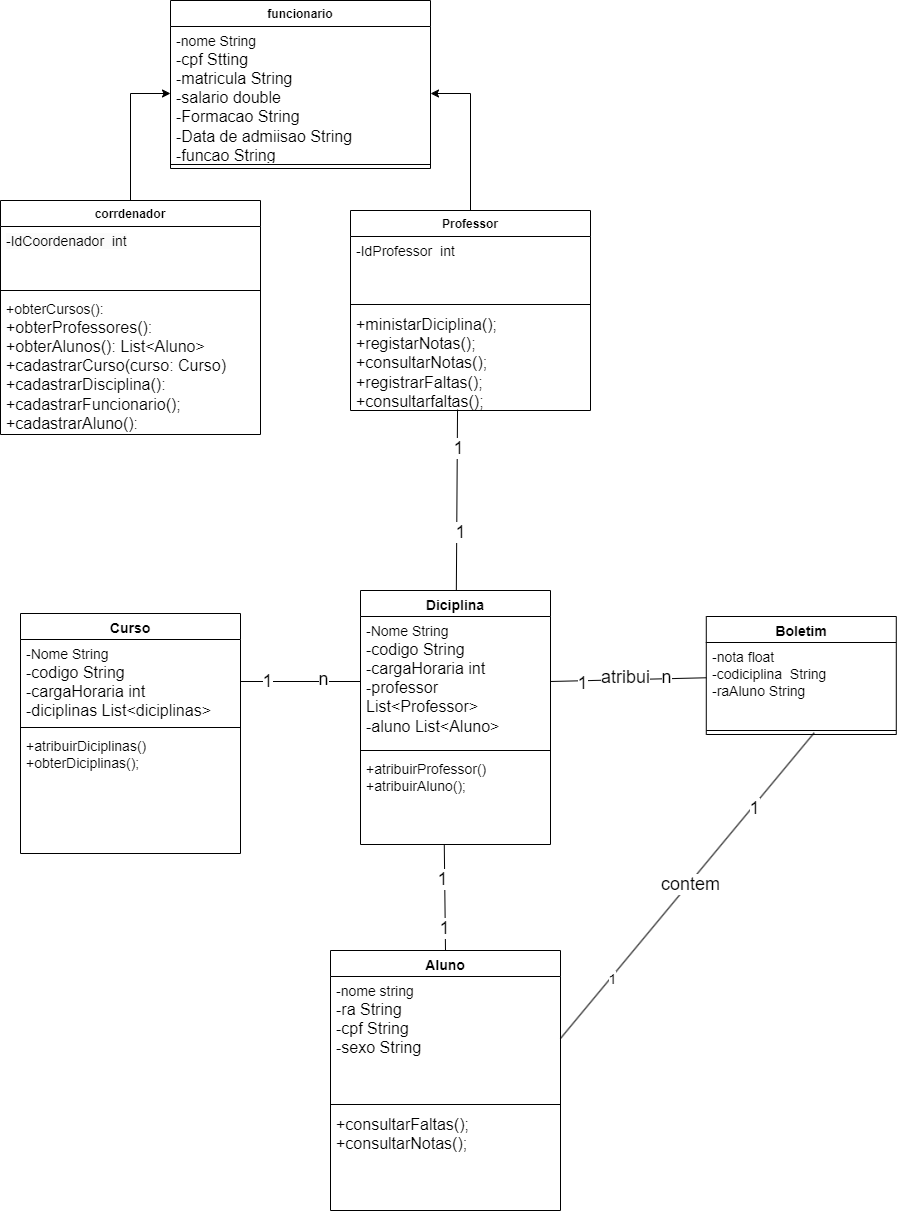

The diagram above was exported from draw.io. Its source (the exported page's mxGraphModel, read from the mxfile embedded in the PNG):
<mxGraphModel dx="1120" dy="1675" grid="1" gridSize="10" guides="1" tooltips="1" connect="1" arrows="1" fold="1" page="1" pageScale="1" pageWidth="827" pageHeight="1169" math="0" shadow="0">
  <root>
    <mxCell id="0" />
    <mxCell id="1" parent="0" />
    <mxCell id="SrkWLeVy3AD_VZxMLbxP-5" value="corrdenador" style="swimlane;fontStyle=1;align=center;verticalAlign=top;childLayout=stackLayout;horizontal=1;startSize=26;horizontalStack=0;resizeParent=1;resizeParentMax=0;resizeLast=0;collapsible=1;marginBottom=0;whiteSpace=wrap;html=1;" parent="1" vertex="1">
      <mxGeometry x="10" y="40" width="260" height="234" as="geometry" />
    </mxCell>
    <mxCell id="SrkWLeVy3AD_VZxMLbxP-6" value="&lt;span style=&quot;color: rgb(0, 0, 0); font-family: Helvetica; font-size: 14px; font-style: normal; font-variant-ligatures: normal; font-variant-caps: normal; font-weight: 400; letter-spacing: normal; orphans: 2; text-align: left; text-indent: 0px; text-transform: none; widows: 2; word-spacing: 0px; -webkit-text-stroke-width: 0px; white-space: normal; background-color: rgb(251, 251, 251); text-decoration-thickness: initial; text-decoration-style: initial; text-decoration-color: initial; display: inline !important; float: none;&quot;&gt;-IdCoordenador&amp;nbsp; int&lt;/span&gt;&lt;div&gt;&lt;br/&gt;&lt;/div&gt;" style="text;strokeColor=none;fillColor=none;align=left;verticalAlign=top;spacingLeft=4;spacingRight=4;overflow=hidden;rotatable=0;points=[[0,0.5],[1,0.5]];portConstraint=eastwest;whiteSpace=wrap;html=1;" parent="SrkWLeVy3AD_VZxMLbxP-5" vertex="1">
      <mxGeometry y="26" width="260" height="60" as="geometry" />
    </mxCell>
    <mxCell id="SrkWLeVy3AD_VZxMLbxP-7" value="" style="line;strokeWidth=1;fillColor=none;align=left;verticalAlign=middle;spacingTop=-1;spacingLeft=3;spacingRight=3;rotatable=0;labelPosition=right;points=[];portConstraint=eastwest;strokeColor=inherit;" parent="SrkWLeVy3AD_VZxMLbxP-5" vertex="1">
      <mxGeometry y="86" width="260" height="8" as="geometry" />
    </mxCell>
    <mxCell id="SrkWLeVy3AD_VZxMLbxP-8" value="&lt;div&gt;&lt;font style=&quot;font-size: 14px;&quot;&gt;+obterCursos():&lt;/font&gt;&lt;/div&gt;&lt;div&gt;&lt;font size=&quot;3&quot;&gt;+obterProfessores():&amp;nbsp;&lt;/font&gt;&lt;/div&gt;&lt;div&gt;&lt;font size=&quot;3&quot;&gt;+obterAlunos(): List&amp;lt;Aluno&amp;gt;&lt;/font&gt;&lt;/div&gt;&lt;div&gt;&lt;font size=&quot;3&quot;&gt;+cadastrarCurso(curso: Curso)&lt;/font&gt;&lt;/div&gt;&lt;div&gt;&lt;font size=&quot;3&quot;&gt;+cadastrarDisciplina():&lt;/font&gt;&lt;/div&gt;&lt;div&gt;&lt;font size=&quot;3&quot;&gt;+cadastrarFuncionario();&lt;/font&gt;&lt;/div&gt;&lt;div&gt;&lt;font size=&quot;3&quot;&gt;+cadastrarAluno():&lt;/font&gt;&lt;/div&gt;" style="text;strokeColor=none;fillColor=none;align=left;verticalAlign=top;spacingLeft=4;spacingRight=4;overflow=hidden;rotatable=0;points=[[0,0.5],[1,0.5]];portConstraint=eastwest;whiteSpace=wrap;html=1;" parent="SrkWLeVy3AD_VZxMLbxP-5" vertex="1">
      <mxGeometry y="94" width="260" height="140" as="geometry" />
    </mxCell>
    <mxCell id="Ou4zazSOAFj-I8AWDtJv-5" style="edgeStyle=orthogonalEdgeStyle;rounded=0;orthogonalLoop=1;jettySize=auto;html=1;endArrow=classic;endFill=1;" parent="1" source="SrkWLeVy3AD_VZxMLbxP-9" target="Ou4zazSOAFj-I8AWDtJv-2" edge="1">
      <mxGeometry relative="1" as="geometry">
        <mxPoint x="460" y="-72" as="targetPoint" />
      </mxGeometry>
    </mxCell>
    <mxCell id="SrkWLeVy3AD_VZxMLbxP-9" value="Professor" style="swimlane;fontStyle=1;align=center;verticalAlign=top;childLayout=stackLayout;horizontal=1;startSize=26;horizontalStack=0;resizeParent=1;resizeParentMax=0;resizeLast=0;collapsible=1;marginBottom=0;whiteSpace=wrap;html=1;" parent="1" vertex="1">
      <mxGeometry x="360" y="50" width="240" height="200" as="geometry" />
    </mxCell>
    <mxCell id="SrkWLeVy3AD_VZxMLbxP-10" value="&lt;font style=&quot;font-size: 14px;&quot;&gt;-IdProfessor&amp;nbsp; int&lt;/font&gt;" style="text;strokeColor=none;fillColor=none;align=left;verticalAlign=top;spacingLeft=4;spacingRight=4;overflow=hidden;rotatable=0;points=[[0,0.5],[1,0.5]];portConstraint=eastwest;whiteSpace=wrap;html=1;" parent="SrkWLeVy3AD_VZxMLbxP-9" vertex="1">
      <mxGeometry y="26" width="240" height="64" as="geometry" />
    </mxCell>
    <mxCell id="SrkWLeVy3AD_VZxMLbxP-11" value="" style="line;strokeWidth=1;fillColor=none;align=left;verticalAlign=middle;spacingTop=-1;spacingLeft=3;spacingRight=3;rotatable=0;labelPosition=right;points=[];portConstraint=eastwest;strokeColor=inherit;" parent="SrkWLeVy3AD_VZxMLbxP-9" vertex="1">
      <mxGeometry y="90" width="240" height="8" as="geometry" />
    </mxCell>
    <mxCell id="SrkWLeVy3AD_VZxMLbxP-12" value="&lt;div&gt;&lt;font size=&quot;3&quot;&gt;+ministarDiciplina();&lt;/font&gt;&lt;/div&gt;&lt;div&gt;&lt;font size=&quot;3&quot;&gt;+registarNotas();&lt;/font&gt;&lt;/div&gt;&lt;div&gt;&lt;font size=&quot;3&quot;&gt;+consultarNotas();&lt;/font&gt;&lt;/div&gt;&lt;div&gt;&lt;font size=&quot;3&quot;&gt;+registrarFaltas();&lt;/font&gt;&lt;/div&gt;&lt;div&gt;&lt;font size=&quot;3&quot;&gt;+consultarfaltas();&lt;/font&gt;&lt;/div&gt;" style="text;strokeColor=none;fillColor=none;align=left;verticalAlign=top;spacingLeft=4;spacingRight=4;overflow=hidden;rotatable=0;points=[[0,0.5],[1,0.5]];portConstraint=eastwest;whiteSpace=wrap;html=1;" parent="SrkWLeVy3AD_VZxMLbxP-9" vertex="1">
      <mxGeometry y="98" width="240" height="102" as="geometry" />
    </mxCell>
    <mxCell id="P3zA7hI4FjWu0nHTq97N-1" value="&lt;span style=&quot;font-size: 14px;&quot;&gt;Curso&lt;/span&gt;&lt;div&gt;&lt;span style=&quot;font-size: 14px;&quot;&gt;&lt;br&gt;&lt;/span&gt;&lt;/div&gt;" style="swimlane;fontStyle=1;align=center;verticalAlign=top;childLayout=stackLayout;horizontal=1;startSize=26;horizontalStack=0;resizeParent=1;resizeParentMax=0;resizeLast=0;collapsible=1;marginBottom=0;whiteSpace=wrap;html=1;" parent="1" vertex="1">
      <mxGeometry x="30" y="453" width="220" height="240" as="geometry" />
    </mxCell>
    <mxCell id="P3zA7hI4FjWu0nHTq97N-2" value="&lt;font style=&quot;font-size: 14px;&quot;&gt;-Nome String&lt;/font&gt;&lt;div&gt;&lt;font size=&quot;3&quot;&gt;-codigo String&lt;/font&gt;&lt;/div&gt;&lt;div&gt;&lt;font size=&quot;3&quot;&gt;-cargaHoraria int&lt;/font&gt;&lt;/div&gt;&lt;div&gt;&lt;font size=&quot;3&quot;&gt;-diciplinas List&amp;lt;diciplinas&amp;gt;&lt;/font&gt;&lt;/div&gt;" style="text;strokeColor=none;fillColor=none;align=left;verticalAlign=top;spacingLeft=4;spacingRight=4;overflow=hidden;rotatable=0;points=[[0,0.5],[1,0.5]];portConstraint=eastwest;whiteSpace=wrap;html=1;" parent="P3zA7hI4FjWu0nHTq97N-1" vertex="1">
      <mxGeometry y="26" width="220" height="84" as="geometry" />
    </mxCell>
    <mxCell id="P3zA7hI4FjWu0nHTq97N-3" value="" style="line;strokeWidth=1;fillColor=none;align=left;verticalAlign=middle;spacingTop=-1;spacingLeft=3;spacingRight=3;rotatable=0;labelPosition=right;points=[];portConstraint=eastwest;strokeColor=inherit;" parent="P3zA7hI4FjWu0nHTq97N-1" vertex="1">
      <mxGeometry y="110" width="220" height="8" as="geometry" />
    </mxCell>
    <mxCell id="P3zA7hI4FjWu0nHTq97N-4" value="&lt;div&gt;&lt;span style=&quot;font-size: 14px; background-color: initial;&quot;&gt;+atribuirDiciplinas()&lt;/span&gt;&lt;br&gt;&lt;/div&gt;&lt;div&gt;&lt;font style=&quot;font-size: 14px;&quot;&gt;+obterDiciplinas();&lt;/font&gt;&lt;/div&gt;" style="text;strokeColor=none;fillColor=none;align=left;verticalAlign=top;spacingLeft=4;spacingRight=4;overflow=hidden;rotatable=0;points=[[0,0.5],[1,0.5]];portConstraint=eastwest;whiteSpace=wrap;html=1;" parent="P3zA7hI4FjWu0nHTq97N-1" vertex="1">
      <mxGeometry y="118" width="220" height="122" as="geometry" />
    </mxCell>
    <mxCell id="P3zA7hI4FjWu0nHTq97N-6" value="&lt;div&gt;&lt;span style=&quot;font-size: 14px;&quot;&gt;Diciplina&lt;/span&gt;&lt;/div&gt;" style="swimlane;fontStyle=1;align=center;verticalAlign=top;childLayout=stackLayout;horizontal=1;startSize=26;horizontalStack=0;resizeParent=1;resizeParentMax=0;resizeLast=0;collapsible=1;marginBottom=0;whiteSpace=wrap;html=1;" parent="1" vertex="1">
      <mxGeometry x="370" y="430" width="190" height="254" as="geometry" />
    </mxCell>
    <mxCell id="P3zA7hI4FjWu0nHTq97N-7" value="&lt;font style=&quot;font-size: 14px;&quot;&gt;-Nome String&lt;/font&gt;&lt;div&gt;&lt;font size=&quot;3&quot;&gt;-codigo String&lt;/font&gt;&lt;/div&gt;&lt;div&gt;&lt;font size=&quot;3&quot;&gt;-cargaHoraria int&lt;/font&gt;&lt;/div&gt;&lt;div&gt;&lt;span style=&quot;font-size: medium;&quot;&gt;-professor List&amp;lt;Professor&amp;gt;&lt;/span&gt;&lt;font size=&quot;3&quot;&gt;&lt;br&gt;&lt;/font&gt;&lt;/div&gt;&lt;div&gt;&lt;span style=&quot;font-size: medium;&quot;&gt;-aluno List&amp;lt;Aluno&amp;gt;&lt;/span&gt;&lt;span style=&quot;font-size: medium;&quot;&gt;&lt;br&gt;&lt;/span&gt;&lt;/div&gt;" style="text;strokeColor=none;fillColor=none;align=left;verticalAlign=top;spacingLeft=4;spacingRight=4;overflow=hidden;rotatable=0;points=[[0,0.5],[1,0.5]];portConstraint=eastwest;whiteSpace=wrap;html=1;" parent="P3zA7hI4FjWu0nHTq97N-6" vertex="1">
      <mxGeometry y="26" width="190" height="130" as="geometry" />
    </mxCell>
    <mxCell id="P3zA7hI4FjWu0nHTq97N-8" value="" style="line;strokeWidth=1;fillColor=none;align=left;verticalAlign=middle;spacingTop=-1;spacingLeft=3;spacingRight=3;rotatable=0;labelPosition=right;points=[];portConstraint=eastwest;strokeColor=inherit;" parent="P3zA7hI4FjWu0nHTq97N-6" vertex="1">
      <mxGeometry y="156" width="190" height="8" as="geometry" />
    </mxCell>
    <mxCell id="P3zA7hI4FjWu0nHTq97N-9" value="&lt;span style=&quot;font-size: 14px;&quot;&gt;+atribuirProfessor()&lt;/span&gt;&lt;div&gt;&lt;span style=&quot;font-size: 14px;&quot;&gt;+atribuirAluno();&lt;/span&gt;&lt;/div&gt;&lt;div&gt;&lt;br&gt;&lt;/div&gt;" style="text;strokeColor=none;fillColor=none;align=left;verticalAlign=top;spacingLeft=4;spacingRight=4;overflow=hidden;rotatable=0;points=[[0,0.5],[1,0.5]];portConstraint=eastwest;whiteSpace=wrap;html=1;" parent="P3zA7hI4FjWu0nHTq97N-6" vertex="1">
      <mxGeometry y="164" width="190" height="90" as="geometry" />
    </mxCell>
    <mxCell id="P3zA7hI4FjWu0nHTq97N-10" style="edgeStyle=orthogonalEdgeStyle;rounded=0;orthogonalLoop=1;jettySize=auto;html=1;endArrow=none;endFill=0;" parent="1" source="P3zA7hI4FjWu0nHTq97N-2" target="P3zA7hI4FjWu0nHTq97N-7" edge="1">
      <mxGeometry relative="1" as="geometry" />
    </mxCell>
    <mxCell id="P3zA7hI4FjWu0nHTq97N-11" value="&lt;font style=&quot;font-size: 18px;&quot;&gt;1&lt;/font&gt;" style="edgeLabel;html=1;align=center;verticalAlign=middle;resizable=0;points=[];" parent="P3zA7hI4FjWu0nHTq97N-10" connectable="0" vertex="1">
      <mxGeometry x="-0.5636" y="1" relative="1" as="geometry">
        <mxPoint as="offset" />
      </mxGeometry>
    </mxCell>
    <mxCell id="P3zA7hI4FjWu0nHTq97N-12" value="&lt;font style=&quot;font-size: 18px;&quot;&gt;n&lt;/font&gt;" style="edgeLabel;html=1;align=center;verticalAlign=middle;resizable=0;points=[];" parent="P3zA7hI4FjWu0nHTq97N-10" connectable="0" vertex="1">
      <mxGeometry x="0.3636" y="3" relative="1" as="geometry">
        <mxPoint as="offset" />
      </mxGeometry>
    </mxCell>
    <mxCell id="P3zA7hI4FjWu0nHTq97N-13" style="rounded=0;orthogonalLoop=1;jettySize=auto;html=1;endArrow=none;endFill=0;exitX=0.446;exitY=0.99;exitDx=0;exitDy=0;exitPerimeter=0;" parent="1" source="SrkWLeVy3AD_VZxMLbxP-12" target="P3zA7hI4FjWu0nHTq97N-6" edge="1">
      <mxGeometry relative="1" as="geometry">
        <mxPoint x="260" y="508" as="sourcePoint" />
        <mxPoint x="370" y="508" as="targetPoint" />
      </mxGeometry>
    </mxCell>
    <mxCell id="P3zA7hI4FjWu0nHTq97N-14" value="&lt;font style=&quot;font-size: 18px;&quot;&gt;1&lt;/font&gt;" style="edgeLabel;html=1;align=center;verticalAlign=middle;resizable=0;points=[];" parent="P3zA7hI4FjWu0nHTq97N-13" connectable="0" vertex="1">
      <mxGeometry x="-0.5636" y="1" relative="1" as="geometry">
        <mxPoint as="offset" />
      </mxGeometry>
    </mxCell>
    <mxCell id="P3zA7hI4FjWu0nHTq97N-15" value="&lt;font style=&quot;font-size: 18px;&quot;&gt;1&lt;/font&gt;" style="edgeLabel;html=1;align=center;verticalAlign=middle;resizable=0;points=[];" parent="P3zA7hI4FjWu0nHTq97N-13" connectable="0" vertex="1">
      <mxGeometry x="0.3636" y="3" relative="1" as="geometry">
        <mxPoint as="offset" />
      </mxGeometry>
    </mxCell>
    <mxCell id="P3zA7hI4FjWu0nHTq97N-36" value="&lt;font style=&quot;font-size: 14px;&quot;&gt;Aluno&lt;/font&gt;" style="swimlane;fontStyle=1;align=center;verticalAlign=top;childLayout=stackLayout;horizontal=1;startSize=26;horizontalStack=0;resizeParent=1;resizeParentMax=0;resizeLast=0;collapsible=1;marginBottom=0;whiteSpace=wrap;html=1;" parent="1" vertex="1">
      <mxGeometry x="340" y="790" width="230" height="260" as="geometry" />
    </mxCell>
    <mxCell id="P3zA7hI4FjWu0nHTq97N-37" value="&lt;font style=&quot;font-size: 14px;&quot;&gt;-nome string&lt;/font&gt;&lt;div&gt;&lt;font size=&quot;3&quot; style=&quot;&quot;&gt;-ra String&lt;/font&gt;&lt;/div&gt;&lt;div&gt;&lt;font size=&quot;3&quot; style=&quot;&quot;&gt;-cpf String&lt;/font&gt;&lt;/div&gt;&lt;div&gt;&lt;span style=&quot;font-size: medium; background-color: initial;&quot;&gt;-sexo String&lt;/span&gt;&lt;br&gt;&lt;/div&gt;&lt;div&gt;&lt;br&gt;&lt;/div&gt;" style="text;strokeColor=none;fillColor=none;align=left;verticalAlign=top;spacingLeft=4;spacingRight=4;overflow=hidden;rotatable=0;points=[[0,0.5],[1,0.5]];portConstraint=eastwest;whiteSpace=wrap;html=1;" parent="P3zA7hI4FjWu0nHTq97N-36" vertex="1">
      <mxGeometry y="26" width="230" height="124" as="geometry" />
    </mxCell>
    <mxCell id="P3zA7hI4FjWu0nHTq97N-38" value="" style="line;strokeWidth=1;fillColor=none;align=left;verticalAlign=middle;spacingTop=-1;spacingLeft=3;spacingRight=3;rotatable=0;labelPosition=right;points=[];portConstraint=eastwest;strokeColor=inherit;" parent="P3zA7hI4FjWu0nHTq97N-36" vertex="1">
      <mxGeometry y="150" width="230" height="8" as="geometry" />
    </mxCell>
    <mxCell id="P3zA7hI4FjWu0nHTq97N-39" value="&lt;font style=&quot;font-size: 16px;&quot;&gt;+consultarFaltas();&lt;/font&gt;&lt;div&gt;&lt;font style=&quot;font-size: 16px;&quot;&gt;+consultarNotas();&lt;/font&gt;&lt;/div&gt;" style="text;strokeColor=none;fillColor=none;align=left;verticalAlign=top;spacingLeft=4;spacingRight=4;overflow=hidden;rotatable=0;points=[[0,0.5],[1,0.5]];portConstraint=eastwest;whiteSpace=wrap;html=1;" parent="P3zA7hI4FjWu0nHTq97N-36" vertex="1">
      <mxGeometry y="158" width="230" height="102" as="geometry" />
    </mxCell>
    <mxCell id="P3zA7hI4FjWu0nHTq97N-40" style="rounded=0;orthogonalLoop=1;jettySize=auto;html=1;endArrow=none;endFill=0;exitX=0.5;exitY=0;exitDx=0;exitDy=0;entryX=0.441;entryY=1.008;entryDx=0;entryDy=0;entryPerimeter=0;" parent="1" source="P3zA7hI4FjWu0nHTq97N-36" target="P3zA7hI4FjWu0nHTq97N-9" edge="1">
      <mxGeometry relative="1" as="geometry">
        <mxPoint x="621" y="790" as="sourcePoint" />
        <mxPoint x="490" y="930" as="targetPoint" />
      </mxGeometry>
    </mxCell>
    <mxCell id="P3zA7hI4FjWu0nHTq97N-41" value="&lt;font style=&quot;font-size: 18px;&quot;&gt;1&lt;/font&gt;" style="edgeLabel;html=1;align=center;verticalAlign=middle;resizable=0;points=[];" parent="P3zA7hI4FjWu0nHTq97N-40" connectable="0" vertex="1">
      <mxGeometry x="-0.5636" y="1" relative="1" as="geometry">
        <mxPoint as="offset" />
      </mxGeometry>
    </mxCell>
    <mxCell id="P3zA7hI4FjWu0nHTq97N-42" value="&lt;font style=&quot;font-size: 18px;&quot;&gt;1&lt;/font&gt;" style="edgeLabel;html=1;align=center;verticalAlign=middle;resizable=0;points=[];" parent="P3zA7hI4FjWu0nHTq97N-40" connectable="0" vertex="1">
      <mxGeometry x="0.3636" y="3" relative="1" as="geometry">
        <mxPoint as="offset" />
      </mxGeometry>
    </mxCell>
    <mxCell id="Ou4zazSOAFj-I8AWDtJv-1" value="funcionario" style="swimlane;fontStyle=1;align=center;verticalAlign=top;childLayout=stackLayout;horizontal=1;startSize=26;horizontalStack=0;resizeParent=1;resizeParentMax=0;resizeLast=0;collapsible=1;marginBottom=0;whiteSpace=wrap;html=1;" parent="1" vertex="1">
      <mxGeometry x="180" y="-160" width="260" height="168" as="geometry" />
    </mxCell>
    <mxCell id="Ou4zazSOAFj-I8AWDtJv-2" value="&lt;font style=&quot;font-size: 14px;&quot;&gt;-nome String&lt;/font&gt;&lt;div&gt;&lt;font size=&quot;3&quot;&gt;-cpf Stting&lt;/font&gt;&lt;/div&gt;&lt;div&gt;&lt;font size=&quot;3&quot;&gt;-matricula String&lt;/font&gt;&lt;/div&gt;&lt;div&gt;&lt;span style=&quot;font-size: medium; background-color: initial;&quot;&gt;-&lt;/span&gt;&lt;span style=&quot;font-size: medium; background-color: initial;&quot;&gt;salario double&lt;/span&gt;&lt;br&gt;&lt;/div&gt;&lt;div&gt;&lt;div&gt;&lt;div&gt;&lt;font size=&quot;3&quot;&gt;-Formacao String&lt;/font&gt;&lt;/div&gt;&lt;/div&gt;&lt;/div&gt;&lt;div&gt;&lt;div&gt;&lt;span style=&quot;font-size: medium; background-color: initial;&quot;&gt;-Data de admiisao String&lt;/span&gt;&lt;br&gt;&lt;/div&gt;&lt;/div&gt;&lt;div&gt;&lt;font size=&quot;3&quot;&gt;-funcao String&lt;/font&gt;&lt;/div&gt;" style="text;strokeColor=none;fillColor=none;align=left;verticalAlign=top;spacingLeft=4;spacingRight=4;overflow=hidden;rotatable=0;points=[[0,0.5],[1,0.5]];portConstraint=eastwest;whiteSpace=wrap;html=1;" parent="Ou4zazSOAFj-I8AWDtJv-1" vertex="1">
      <mxGeometry y="26" width="260" height="134" as="geometry" />
    </mxCell>
    <mxCell id="Ou4zazSOAFj-I8AWDtJv-3" value="" style="line;strokeWidth=1;fillColor=none;align=left;verticalAlign=middle;spacingTop=-1;spacingLeft=3;spacingRight=3;rotatable=0;labelPosition=right;points=[];portConstraint=eastwest;strokeColor=inherit;" parent="Ou4zazSOAFj-I8AWDtJv-1" vertex="1">
      <mxGeometry y="160" width="260" height="8" as="geometry" />
    </mxCell>
    <mxCell id="Ou4zazSOAFj-I8AWDtJv-6" style="edgeStyle=orthogonalEdgeStyle;rounded=0;orthogonalLoop=1;jettySize=auto;html=1;endArrow=classic;endFill=1;" parent="1" source="SrkWLeVy3AD_VZxMLbxP-5" target="Ou4zazSOAFj-I8AWDtJv-2" edge="1">
      <mxGeometry relative="1" as="geometry">
        <mxPoint x="200" y="-79.98000000000002" as="targetPoint" />
      </mxGeometry>
    </mxCell>
    <mxCell id="qgnXDvHmBqmlaqq9X6WF-1" value="&lt;span style=&quot;font-size: 14px;&quot;&gt;Boletim&lt;/span&gt;&lt;div&gt;&lt;span style=&quot;font-size: 14px;&quot;&gt;&lt;br&gt;&lt;/span&gt;&lt;/div&gt;" style="swimlane;fontStyle=1;align=center;verticalAlign=top;childLayout=stackLayout;horizontal=1;startSize=26;horizontalStack=0;resizeParent=1;resizeParentMax=0;resizeLast=0;collapsible=1;marginBottom=0;whiteSpace=wrap;html=1;" parent="1" vertex="1">
      <mxGeometry x="715.78" y="456" width="190" height="118" as="geometry" />
    </mxCell>
    <mxCell id="qgnXDvHmBqmlaqq9X6WF-2" value="&lt;div&gt;&lt;span style=&quot;font-size: 14px;&quot;&gt;-nota float&lt;/span&gt;&lt;/div&gt;&lt;div&gt;&lt;span style=&quot;font-size: 14px;&quot;&gt;-codiciplina&amp;nbsp; String&lt;/span&gt;&lt;/div&gt;&lt;div&gt;&lt;span style=&quot;font-size: 14px;&quot;&gt;-raAluno String&lt;/span&gt;&lt;/div&gt;" style="text;strokeColor=none;fillColor=none;align=left;verticalAlign=top;spacingLeft=4;spacingRight=4;overflow=hidden;rotatable=0;points=[[0,0.5],[1,0.5]];portConstraint=eastwest;whiteSpace=wrap;html=1;" parent="qgnXDvHmBqmlaqq9X6WF-1" vertex="1">
      <mxGeometry y="26" width="190" height="84" as="geometry" />
    </mxCell>
    <mxCell id="qgnXDvHmBqmlaqq9X6WF-3" value="" style="line;strokeWidth=1;fillColor=none;align=left;verticalAlign=middle;spacingTop=-1;spacingLeft=3;spacingRight=3;rotatable=0;labelPosition=right;points=[];portConstraint=eastwest;strokeColor=inherit;" parent="qgnXDvHmBqmlaqq9X6WF-1" vertex="1">
      <mxGeometry y="110" width="190" height="8" as="geometry" />
    </mxCell>
    <mxCell id="qgnXDvHmBqmlaqq9X6WF-5" style="rounded=0;orthogonalLoop=1;jettySize=auto;html=1;endArrow=none;endFill=0;exitX=1;exitY=0.5;exitDx=0;exitDy=0;" parent="1" source="P3zA7hI4FjWu0nHTq97N-7" target="qgnXDvHmBqmlaqq9X6WF-1" edge="1">
      <mxGeometry relative="1" as="geometry" />
    </mxCell>
    <mxCell id="qgnXDvHmBqmlaqq9X6WF-6" value="&lt;font style=&quot;font-size: 18px;&quot;&gt;atribui&lt;/font&gt;" style="edgeLabel;html=1;align=center;verticalAlign=middle;resizable=0;points=[];" parent="qgnXDvHmBqmlaqq9X6WF-5" connectable="0" vertex="1">
      <mxGeometry x="-0.0421" y="3" relative="1" as="geometry">
        <mxPoint as="offset" />
      </mxGeometry>
    </mxCell>
    <mxCell id="qgnXDvHmBqmlaqq9X6WF-7" value="&lt;font style=&quot;font-size: 18px;&quot;&gt;1&lt;/font&gt;" style="edgeLabel;html=1;align=center;verticalAlign=middle;resizable=0;points=[];" parent="qgnXDvHmBqmlaqq9X6WF-5" connectable="0" vertex="1">
      <mxGeometry x="-0.6007" y="-2" relative="1" as="geometry">
        <mxPoint as="offset" />
      </mxGeometry>
    </mxCell>
    <mxCell id="qgnXDvHmBqmlaqq9X6WF-8" value="&lt;font style=&quot;font-size: 18px;&quot;&gt;n&lt;/font&gt;" style="edgeLabel;html=1;align=center;verticalAlign=middle;resizable=0;points=[];" parent="qgnXDvHmBqmlaqq9X6WF-5" connectable="0" vertex="1">
      <mxGeometry x="0.4866" y="2" relative="1" as="geometry">
        <mxPoint as="offset" />
      </mxGeometry>
    </mxCell>
    <mxCell id="qgnXDvHmBqmlaqq9X6WF-9" style="rounded=0;orthogonalLoop=1;jettySize=auto;html=1;endArrow=none;endFill=0;exitX=1;exitY=0.5;exitDx=0;exitDy=0;entryX=0.568;entryY=0.789;entryDx=0;entryDy=0;entryPerimeter=0;" parent="1" source="P3zA7hI4FjWu0nHTq97N-37" target="qgnXDvHmBqmlaqq9X6WF-3" edge="1">
      <mxGeometry relative="1" as="geometry">
        <mxPoint x="700" y="540" as="targetPoint" />
      </mxGeometry>
    </mxCell>
    <mxCell id="qgnXDvHmBqmlaqq9X6WF-10" value="&lt;font style=&quot;font-size: 18px;&quot;&gt;contem&lt;/font&gt;" style="edgeLabel;html=1;align=center;verticalAlign=middle;resizable=0;points=[];" parent="qgnXDvHmBqmlaqq9X6WF-9" connectable="0" vertex="1">
      <mxGeometry x="0.001" y="2" relative="1" as="geometry">
        <mxPoint x="4" as="offset" />
      </mxGeometry>
    </mxCell>
    <mxCell id="qgnXDvHmBqmlaqq9X6WF-11" value="&lt;font style=&quot;font-size: 14px;&quot;&gt;1&lt;/font&gt;" style="edgeLabel;html=1;align=center;verticalAlign=middle;resizable=0;points=[];" parent="qgnXDvHmBqmlaqq9X6WF-9" connectable="0" vertex="1">
      <mxGeometry x="-0.6041" y="-2" relative="1" as="geometry">
        <mxPoint as="offset" />
      </mxGeometry>
    </mxCell>
    <mxCell id="qgnXDvHmBqmlaqq9X6WF-12" value="&lt;font style=&quot;font-size: 18px;&quot;&gt;1&lt;/font&gt;" style="edgeLabel;html=1;align=center;verticalAlign=middle;resizable=0;points=[];" parent="qgnXDvHmBqmlaqq9X6WF-9" connectable="0" vertex="1">
      <mxGeometry x="0.5164" y="-2" relative="1" as="geometry">
        <mxPoint as="offset" />
      </mxGeometry>
    </mxCell>
  </root>
</mxGraphModel>